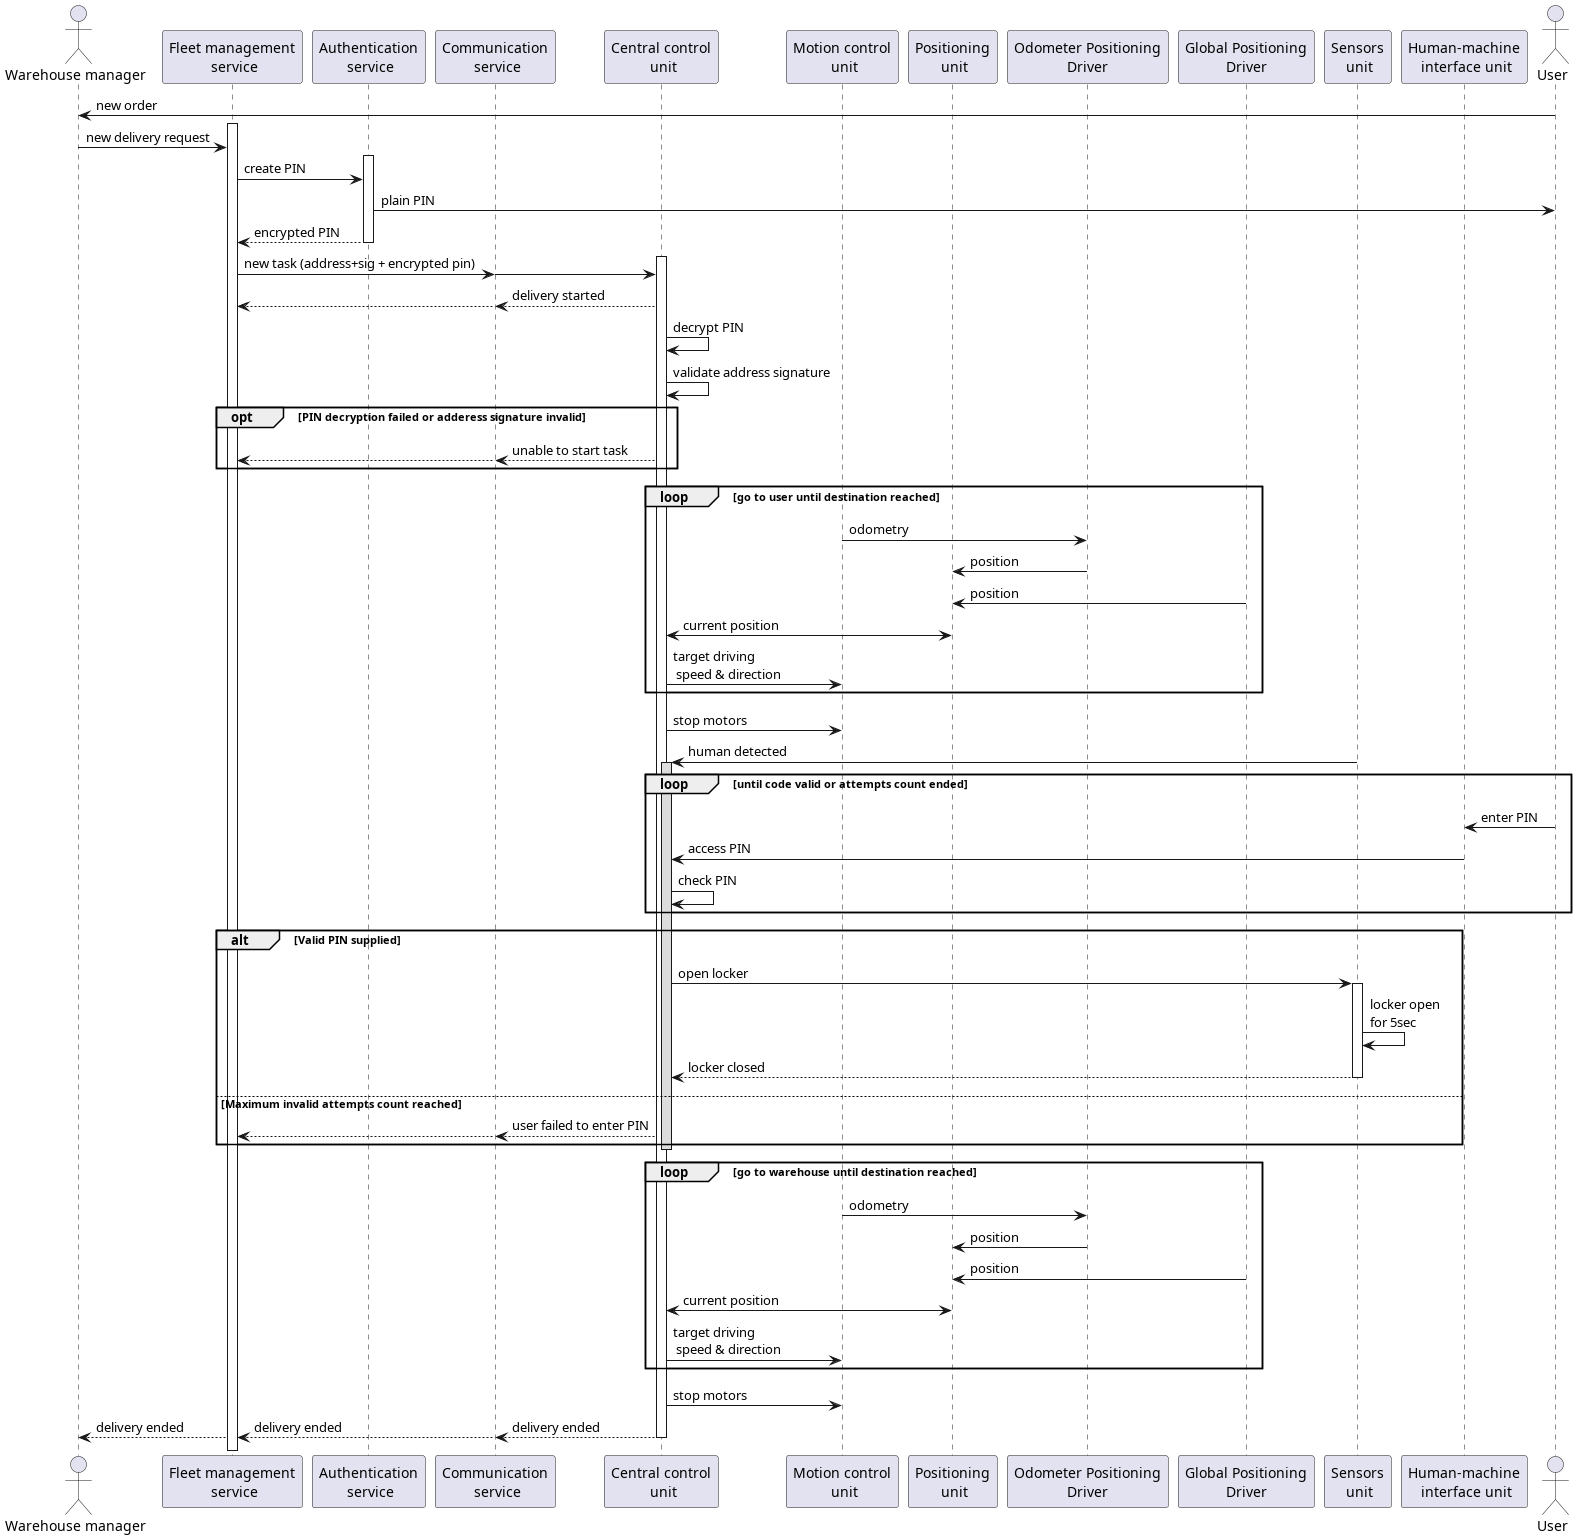

The diagram above was rendered by PlantUML. Its source (embedded in the PNG):
@startuml
!pragma teoz true
'autonumber

actor "Warehouse manager" as WH
participant "Fleet management\n service" as FMS
participant "Authentication\n service" as AS
participant "Communication\n service" as CS
participant "Central control\n unit" as CCU
participant "Motion control\n unit" as MCU
participant "Positioning\n unit" as PU
participant "Odometer Positioning\nDriver" as OPD
participant "Global Positioning\nDriver" as GPD
participant "Sensors\n unit" as SU
participant "Human-machine\n interface unit" as HMI
actor "User" as User

User    -> WH:      new order
activate FMS
WH      -> FMS:     new delivery request
activate AS
FMS     -> AS:      create PIN
AS      -> User:    plain PIN
AS     --> FMS:     encrypted PIN
deactivate AS
FMS     -> CS:      new task (address+sig + encrypted pin)
&CS     -> CCU

activate CCU

CCU    --> CS:      delivery started
&CS    --> FMS:

CCU     -> CCU:     decrypt PIN
CCU     -> CCU:     validate address signature
opt PIN decryption failed or adderess signature invalid
CCU    --> CS:      unable to start task
&CS    --> FMS
end opt

loop go to user until destination reached

MCU     -> OPD:      odometry
OPD     -> PU:       position
GPD     -> PU:       position
PU      <-> CCU:     current position
CCU     -> MCU:      target driving\n speed & direction

end


CCU     -> MCU:     stop motors

SU      -> CCU:     human detected
activate CCU #DDDDDD


loop until code valid or attempts count ended
User    -> HMI:     enter PIN
HMI     -> CCU:     access PIN
CCU     -> CCU:     check PIN
end

alt Valid PIN supplied

CCU     -> SU:      open locker
activate SU
SU      -> SU:      locker open\nfor 5sec
SU     --> CCU:     locker closed
deactivate SU

else Maximum invalid attempts count reached

CCU    --> CS:      user failed to enter PIN
&CS    --> FMS

deactivate CCU
end

loop go to warehouse until destination reached
MCU     -> OPD:      odometry
OPD     -> PU:       position
GPD     -> PU:       position
PU      <-> CCU:     current position
CCU     -> MCU:      target driving\n speed & direction
end

CCU     -> MCU:     stop motors

CCU     --> CS:     delivery ended

deactivate CCU

&CS     --> FMS:    delivery ended
&FMS    --> WH:     delivery ended

deactivate FMS


@enduml